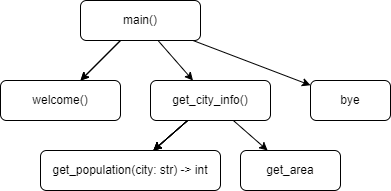

The diagram above was exported from draw.io. Its source (the exported page's mxGraphModel, read from the mxfile embedded in the PNG):
<mxGraphModel dx="942" dy="431" grid="1" gridSize="10" guides="1" tooltips="1" connect="1" arrows="1" fold="1" page="1" pageScale="1" pageWidth="827" pageHeight="1169" math="0" shadow="0">
  <root>
    <mxCell id="0" />
    <mxCell id="1" parent="0" />
    <mxCell id="8" style="edgeStyle=none;html=1;" parent="1" source="2" target="7" edge="1">
      <mxGeometry relative="1" as="geometry" />
    </mxCell>
    <mxCell id="11" value="" style="edgeStyle=none;html=1;" parent="1" source="2" target="7" edge="1">
      <mxGeometry relative="1" as="geometry" />
    </mxCell>
    <mxCell id="13" style="edgeStyle=none;html=1;" parent="1" source="2" target="12" edge="1">
      <mxGeometry relative="1" as="geometry" />
    </mxCell>
    <mxCell id="18" style="edgeStyle=none;html=1;" parent="1" source="2" target="17" edge="1">
      <mxGeometry relative="1" as="geometry" />
    </mxCell>
    <mxCell id="2" value="main()" style="rounded=1;whiteSpace=wrap;html=1;" parent="1" vertex="1">
      <mxGeometry x="160" y="50" width="120" height="40" as="geometry" />
    </mxCell>
    <mxCell id="7" value="welcome()" style="rounded=1;whiteSpace=wrap;html=1;" parent="1" vertex="1">
      <mxGeometry x="80" y="130" width="120" height="40" as="geometry" />
    </mxCell>
    <mxCell id="16" style="edgeStyle=none;html=1;" parent="1" source="12" target="15" edge="1">
      <mxGeometry relative="1" as="geometry" />
    </mxCell>
    <mxCell id="19" value="" style="edgeStyle=none;html=1;" parent="1" source="12" target="15" edge="1">
      <mxGeometry relative="1" as="geometry" />
    </mxCell>
    <mxCell id="20" value="" style="edgeStyle=none;html=1;" parent="1" source="12" target="15" edge="1">
      <mxGeometry relative="1" as="geometry" />
    </mxCell>
    <mxCell id="21" value="" style="edgeStyle=none;html=1;" parent="1" source="12" target="15" edge="1">
      <mxGeometry relative="1" as="geometry" />
    </mxCell>
    <mxCell id="23" style="edgeStyle=none;html=1;" parent="1" source="12" target="22" edge="1">
      <mxGeometry relative="1" as="geometry" />
    </mxCell>
    <mxCell id="12" value="get_city_info()" style="rounded=1;whiteSpace=wrap;html=1;" parent="1" vertex="1">
      <mxGeometry x="230" y="130" width="120" height="40" as="geometry" />
    </mxCell>
    <mxCell id="15" value="get_population(city: str) -&amp;gt; int" style="rounded=1;whiteSpace=wrap;html=1;" parent="1" vertex="1">
      <mxGeometry x="120" y="200" width="180" height="40" as="geometry" />
    </mxCell>
    <mxCell id="17" value="bye" style="rounded=1;whiteSpace=wrap;html=1;" parent="1" vertex="1">
      <mxGeometry x="390" y="130" width="80" height="40" as="geometry" />
    </mxCell>
    <mxCell id="22" value="get_area" style="rounded=1;whiteSpace=wrap;html=1;" parent="1" vertex="1">
      <mxGeometry x="320" y="200" width="100" height="40" as="geometry" />
    </mxCell>
  </root>
</mxGraphModel>